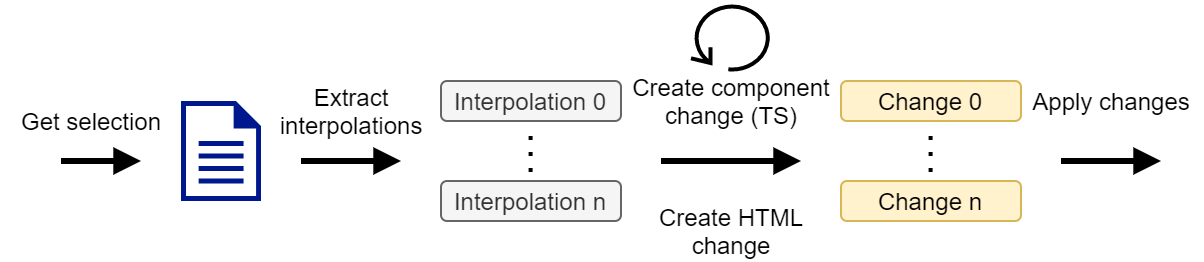

The diagram above was exported from draw.io. Its source (the exported page's mxGraphModel, read from the mxfile embedded in the PNG):
<mxGraphModel dx="739" dy="553" grid="1" gridSize="10" guides="1" tooltips="1" connect="1" arrows="1" fold="1" page="1" pageScale="1" pageWidth="1169" pageHeight="827" math="0" shadow="0">
  <root>
    <mxCell id="0" />
    <mxCell id="1" parent="0" />
    <mxCell id="FJRbmWMlcOPRwJIcEbxJ-4" value="" style="aspect=fixed;pointerEvents=1;shadow=0;dashed=0;html=1;strokeColor=none;labelPosition=center;verticalLabelPosition=bottom;verticalAlign=top;align=center;fillColor=#00188D;shape=mxgraph.mscae.enterprise.document;rounded=1;" vertex="1" parent="1">
      <mxGeometry x="200" y="280" width="40" height="50" as="geometry" />
    </mxCell>
    <mxCell id="FJRbmWMlcOPRwJIcEbxJ-5" value="" style="endArrow=block;html=1;strokeWidth=3;endFill=1;" edge="1" parent="1">
      <mxGeometry width="50" height="50" relative="1" as="geometry">
        <mxPoint x="260" y="310" as="sourcePoint" />
        <mxPoint x="310" y="310" as="targetPoint" />
      </mxGeometry>
    </mxCell>
    <mxCell id="FJRbmWMlcOPRwJIcEbxJ-6" value="Get selection" style="text;html=1;align=center;verticalAlign=middle;resizable=0;points=[];autosize=1;" vertex="1" parent="1">
      <mxGeometry x="110" y="280" width="90" height="20" as="geometry" />
    </mxCell>
    <mxCell id="FJRbmWMlcOPRwJIcEbxJ-7" value="" style="endArrow=block;html=1;strokeWidth=3;endFill=1;" edge="1" parent="1">
      <mxGeometry width="50" height="50" relative="1" as="geometry">
        <mxPoint x="140" y="310" as="sourcePoint" />
        <mxPoint x="180" y="310" as="targetPoint" />
      </mxGeometry>
    </mxCell>
    <mxCell id="FJRbmWMlcOPRwJIcEbxJ-8" value="Extract&lt;br&gt;interpolations" style="text;html=1;align=center;verticalAlign=middle;resizable=0;points=[];autosize=1;" vertex="1" parent="1">
      <mxGeometry x="240" y="270" width="90" height="30" as="geometry" />
    </mxCell>
    <mxCell id="FJRbmWMlcOPRwJIcEbxJ-10" value="Interpolation 0" style="rounded=1;whiteSpace=wrap;html=1;fillColor=#f5f5f5;strokeColor=#666666;fontColor=#333333;" vertex="1" parent="1">
      <mxGeometry x="330" y="270" width="90" height="20" as="geometry" />
    </mxCell>
    <mxCell id="FJRbmWMlcOPRwJIcEbxJ-11" value="Interpolation n" style="rounded=1;whiteSpace=wrap;html=1;fillColor=#f5f5f5;strokeColor=#666666;fontColor=#333333;" vertex="1" parent="1">
      <mxGeometry x="330" y="320" width="90" height="20" as="geometry" />
    </mxCell>
    <mxCell id="FJRbmWMlcOPRwJIcEbxJ-12" value="" style="endArrow=none;dashed=1;html=1;dashPattern=1 3;strokeWidth=2;" edge="1" parent="1">
      <mxGeometry width="50" height="50" relative="1" as="geometry">
        <mxPoint x="374.8" y="315.5" as="sourcePoint" />
        <mxPoint x="374.8" y="294.5" as="targetPoint" />
      </mxGeometry>
    </mxCell>
    <mxCell id="FJRbmWMlcOPRwJIcEbxJ-13" value="" style="endArrow=block;html=1;strokeWidth=3;endFill=1;" edge="1" parent="1">
      <mxGeometry width="50" height="50" relative="1" as="geometry">
        <mxPoint x="440" y="310" as="sourcePoint" />
        <mxPoint x="510" y="310" as="targetPoint" />
      </mxGeometry>
    </mxCell>
    <mxCell id="FJRbmWMlcOPRwJIcEbxJ-14" value="Create component&lt;br&gt;change (TS)" style="text;html=1;align=center;verticalAlign=middle;resizable=0;points=[];autosize=1;" vertex="1" parent="1">
      <mxGeometry x="420" y="265" width="110" height="30" as="geometry" />
    </mxCell>
    <mxCell id="FJRbmWMlcOPRwJIcEbxJ-15" value="" style="shape=mxgraph.bpmn.loop;html=1;outlineConnect=0;rounded=1;strokeWidth=2;" vertex="1" parent="1">
      <mxGeometry x="455" y="231" width="40" height="34" as="geometry" />
    </mxCell>
    <mxCell id="FJRbmWMlcOPRwJIcEbxJ-16" value="Create HTML&lt;br&gt;change" style="text;html=1;align=center;verticalAlign=middle;resizable=0;points=[];autosize=1;" vertex="1" parent="1">
      <mxGeometry x="430" y="330" width="90" height="30" as="geometry" />
    </mxCell>
    <mxCell id="FJRbmWMlcOPRwJIcEbxJ-17" value="Change 0" style="rounded=1;whiteSpace=wrap;html=1;fillColor=#fff2cc;strokeColor=#d6b656;" vertex="1" parent="1">
      <mxGeometry x="530" y="270" width="90" height="20" as="geometry" />
    </mxCell>
    <mxCell id="FJRbmWMlcOPRwJIcEbxJ-18" value="Change n" style="rounded=1;whiteSpace=wrap;html=1;fillColor=#fff2cc;strokeColor=#d6b656;" vertex="1" parent="1">
      <mxGeometry x="530" y="320" width="90" height="20" as="geometry" />
    </mxCell>
    <mxCell id="FJRbmWMlcOPRwJIcEbxJ-19" value="" style="endArrow=none;dashed=1;html=1;dashPattern=1 3;strokeWidth=2;" edge="1" parent="1">
      <mxGeometry width="50" height="50" relative="1" as="geometry">
        <mxPoint x="574.8" y="315.5" as="sourcePoint" />
        <mxPoint x="574.8" y="294.5" as="targetPoint" />
      </mxGeometry>
    </mxCell>
    <mxCell id="FJRbmWMlcOPRwJIcEbxJ-20" value="" style="endArrow=block;html=1;strokeWidth=3;endFill=1;" edge="1" parent="1">
      <mxGeometry width="50" height="50" relative="1" as="geometry">
        <mxPoint x="640" y="310" as="sourcePoint" />
        <mxPoint x="690" y="310" as="targetPoint" />
      </mxGeometry>
    </mxCell>
    <mxCell id="FJRbmWMlcOPRwJIcEbxJ-21" value="Apply changes" style="text;html=1;align=center;verticalAlign=middle;resizable=0;points=[];autosize=1;" vertex="1" parent="1">
      <mxGeometry x="620" y="270" width="90" height="20" as="geometry" />
    </mxCell>
  </root>
</mxGraphModel>